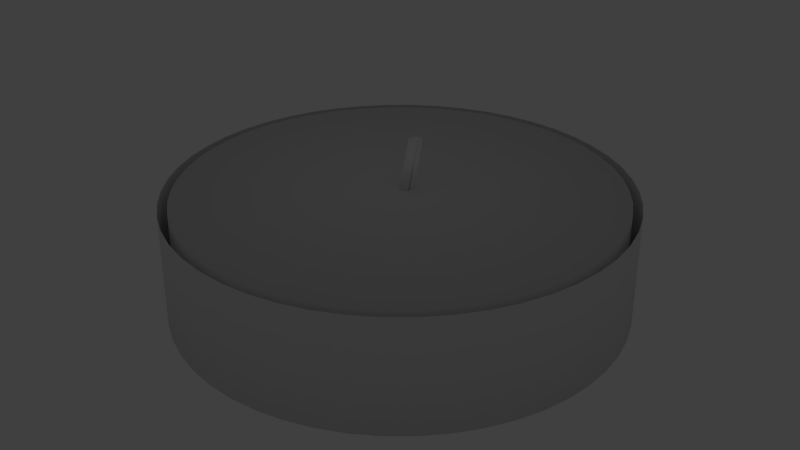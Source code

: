 # Source: candle.blend  (saved by Blender 2.68.0; exported with 4.5.12 LTS)
import bpy
from mathutils import Matrix  # noqa: F401  (used for matrix-valued properties, if any)

bpy.ops.wm.read_factory_settings(use_empty=True)
scene = bpy.context.scene
scene.name = 'Scene'

# ---- collections
col_collection_1 = bpy.data.collections.new('Collection 1'); scene.collection.children.link(col_collection_1)

# ---- materials (node trees are filled in below, after node groups)
mat_kalup = bpy.data.materials.new('Kalup')
mat_kalup.alpha_threshold = 0.0
mat_kalup.use_transparent_shadow = False
mat_kalup.preview_render_type = 'FLAT'
mat_kalup.roughness = 0.5
mat_kalup.line_color = (0.0, 0.0, 0.0, 1.0)
mat_fitilj_003 = bpy.data.materials.new('fitilj.003')
mat_fitilj_003.alpha_threshold = 0.0
mat_fitilj_003.use_transparent_shadow = False
mat_fitilj_003.diffuse_color = (1.0, 1.0, 1.0, 1.0)
mat_fitilj_003.roughness = 0.5
mat_fitilj_003.specular_intensity = 0.0
mat_fitilj_003.line_color = (0.0, 0.0, 0.0, 1.0)
mat_material = bpy.data.materials.new('Material')
mat_material.alpha_threshold = 0.0
mat_material.use_transparent_shadow = False
mat_material.roughness = 0.5
mat_material.line_color = (0.0, 0.0, 0.0, 1.0)

# ---- material node trees

# ---- world
world_world = bpy.data.worlds.new('World'); scene.world = world_world
world_world.color = (0.05088, 0.05088, 0.05088)
world_world.use_sun_shadow = False
world_world.sun_shadow_jitter_overblur = 0.0
world_world.cycles.sampling_method = 'MANUAL'
world_world.cycles.sample_map_resolution = 256

# ---- lights
light_lamp_001 = bpy.data.lights.new('Lamp.001', 'POINT')
light_lamp_001.transmission_factor = 0.0
light_lamp_001.cutoff_distance = 30.0
light_lamp_001.energy = 100.0
light_lamp_001.shadow_buffer_clip_start = 1.001
light_lamp_001.shadow_soft_size = 0.1
light_lamp_001.shadow_maximum_resolution = 0.006
light_lamp_001.use_absolute_resolution = True
light_lamp_001.cycles.use_multiple_importance_sampling = False

# ---- meshes
me_cylinder_002 = bpy.data.meshes.new('Cylinder.002')
me_cylinder_002.from_pydata([(0.0, 1.0, -0.5176), (0.0, 1.0, -0.01622), (0.1253, 0.9921, -0.5176), (0.1253, 0.9921, -0.01622), (0.2487, 0.9686, -0.5176), (0.2487, 0.9686, -0.01622), (0.3681, 0.9298, -0.5176), (0.3681, 0.9298, -0.01622), (0.4818, 0.8763, -0.5176), (0.4818, 0.8763, -0.01622), (0.5878, 0.809, -0.5176), (0.5878, 0.809, -0.01622), (0.6845, 0.729, -0.5176), (0.6845, 0.729, -0.01622), (0.7705, 0.6374, -0.5176), (0.7705, 0.6374, -0.01622), (0.8443, 0.5358, -0.5176), (0.8443, 0.5358, -0.01622), (0.9048, 0.4258, -0.5176), (0.9048, 0.4258, -0.01622), (0.9511, 0.309, -0.5176), (0.9511, 0.309, -0.01622), (0.9823, 0.1874, -0.5176), (0.9823, 0.1874, -0.01622), (0.998, 0.06279, -0.5176), (0.998, 0.06279, -0.01622), (0.998, -0.06279, -0.5176), (0.998, -0.06279, -0.01622), (0.9823, -0.1874, -0.5176), (0.9823, -0.1874, -0.01622), (0.9511, -0.309, -0.5176), (0.9511, -0.309, -0.01622), (0.9048, -0.4258, -0.5176), (0.9048, -0.4258, -0.01622), (0.8443, -0.5358, -0.5176), (0.8443, -0.5358, -0.01622), (0.7705, -0.6374, -0.5176), (0.7705, -0.6374, -0.01622), (0.6845, -0.729, -0.5176), (0.6845, -0.729, -0.01622), (0.5878, -0.809, -0.5176), (0.5878, -0.809, -0.01622), (0.4818, -0.8763, -0.5176), (0.4818, -0.8763, -0.01622), (0.3681, -0.9298, -0.5176), (0.3681, -0.9298, -0.01622), (0.2487, -0.9686, -0.5176), (0.2487, -0.9686, -0.01622), (0.1253, -0.9921, -0.5176), (0.1253, -0.9921, -0.01622), (-8.027e-07, -1.0, -0.5176), (-8.027e-07, -1.0, -0.01622), (-0.1253, -0.9921, -0.5176), (-0.1253, -0.9921, -0.01622), (-0.2487, -0.9686, -0.5176), (-0.2487, -0.9686, -0.01622), (-0.3681, -0.9298, -0.5176), (-0.3681, -0.9298, -0.01622), (-0.4818, -0.8763, -0.5176), (-0.4818, -0.8763, -0.01622), (-0.5878, -0.809, -0.5176), (-0.5878, -0.809, -0.01622), (-0.6845, -0.729, -0.5176), (-0.6845, -0.729, -0.01622), (-0.7705, -0.6374, -0.5176), (-0.7705, -0.6374, -0.01622), (-0.8443, -0.5358, -0.5176), (-0.8443, -0.5358, -0.01622), (-0.9048, -0.4258, -0.5176), (-0.9048, -0.4258, -0.01622), (-0.9511, -0.309, -0.5176), (-0.9511, -0.309, -0.01622), (-0.9823, -0.1874, -0.5176), (-0.9823, -0.1874, -0.01622), (-0.998, -0.06279, -0.5176), (-0.998, -0.06279, -0.01622), (-0.998, 0.06279, -0.5176), (-0.998, 0.06279, -0.01622), (-0.9823, 0.1874, -0.5176), (-0.9823, 0.1874, -0.01622), (-0.9511, 0.309, -0.5176), (-0.9511, 0.309, -0.01622), (-0.9048, 0.4258, -0.5176), (-0.9048, 0.4258, -0.01622), (-0.8443, 0.5358, -0.5176), (-0.8443, 0.5358, -0.01622), (-0.7705, 0.6374, -0.5176), (-0.7705, 0.6374, -0.01622), (-0.6845, 0.729, -0.5176), (-0.6845, 0.729, -0.01622), (-0.5878, 0.809, -0.5176), (-0.5878, 0.809, -0.01622), (-0.4818, 0.8763, -0.5176), (-0.4818, 0.8763, -0.01622), (-0.3681, 0.9298, -0.5176), (-0.3681, 0.9298, -0.01622), (-0.2487, 0.9686, -0.5176), (-0.2487, 0.9686, -0.01622), (-0.1253, 0.9921, -0.5176), (-0.1253, 0.9921, -0.01622)], [], [(0, 1, 3, 2), (2, 3, 5, 4), (4, 5, 7, 6), (6, 7, 9, 8), (8, 9, 11, 10), (10, 11, 13, 12), (12, 13, 15, 14), (14, 15, 17, 16), (16, 17, 19, 18), (18, 19, 21, 20), (20, 21, 23, 22), (22, 23, 25, 24), (24, 25, 27, 26), (26, 27, 29, 28), (28, 29, 31, 30), (30, 31, 33, 32), (32, 33, 35, 34), (34, 35, 37, 36), (36, 37, 39, 38), (38, 39, 41, 40), (40, 41, 43, 42), (42, 43, 45, 44), (44, 45, 47, 46), (46, 47, 49, 48), (48, 49, 51, 50), (50, 51, 53, 52), (52, 53, 55, 54), (54, 55, 57, 56), (56, 57, 59, 58), (58, 59, 61, 60), (60, 61, 63, 62), (62, 63, 65, 64), (64, 65, 67, 66), (66, 67, 69, 68), (68, 69, 71, 70), (70, 71, 73, 72), (72, 73, 75, 74), (74, 75, 77, 76), (76, 77, 79, 78), (78, 79, 81, 80), (80, 81, 83, 82), (82, 83, 85, 84), (84, 85, 87, 86), (86, 87, 89, 88), (88, 89, 91, 90), (90, 91, 93, 92), (92, 93, 95, 94), (94, 95, 97, 96), (98, 99, 1, 0), (96, 97, 99, 98), (0, 2, 4, 6, 8, 10, 12, 14, 16, 18, 20, 22, 24, 26, 28, 30, 32, 34, 36, 38, 40, 42, 44, 46, 48, 50, 52, 54, 56, 58, 60, 62, 64, 66, 68, 70, 72, 74, 76, 78, 80, 82, 84, 86, 88, 90, 92, 94, 96, 98)])
me_cylinder_002.polygons.foreach_set('use_smooth', [True] * 51)
me_cylinder_002.materials.append(mat_kalup)
me_cylinder_002.use_remesh_preserve_volume = False
me_cylinder_002.use_remesh_preserve_attributes = False
me_cylinder_002.use_mirror_vertex_groups = False
me_cylinder_002.update()
me_cylinder_008 = bpy.data.meshes.new('Cylinder.008')
me_cylinder_008.from_pydata([(0.0, 1.0, -1.0), (-1.7, 5.051, 4.599), (0.06279, 0.998, -1.0), (-1.637, 5.049, 4.599), (0.1253, 0.9921, -1.0), (-1.574, 5.043, 4.599), (0.1874, 0.9823, -1.0), (-1.512, 5.034, 4.599), (0.2487, 0.9686, -1.0), (-1.451, 5.02, 4.599), (0.309, 0.9511, -1.0), (-1.391, 5.002, 4.599), (0.3681, 0.9298, -1.0), (-1.331, 4.981, 4.599), (0.4258, 0.9048, -1.0), (-1.274, 4.956, 4.599), (0.4818, 0.8763, -1.0), (-1.218, 4.928, 4.599), (0.5358, 0.8443, -1.0), (-1.164, 4.896, 4.599), (0.5878, 0.809, -1.0), (-1.112, 4.86, 4.599), (0.6374, 0.7705, -1.0), (-1.062, 4.822, 4.599), (0.6845, 0.729, -1.0), (-1.015, 4.78, 4.599), (0.729, 0.6845, -1.0), (-0.9706, 4.736, 4.599), (0.7705, 0.6374, -1.0), (-0.9291, 4.689, 4.599), (0.809, 0.5878, -1.0), (-0.8906, 4.639, 4.599), (0.8443, 0.5358, -1.0), (-0.8553, 4.587, 4.599), (0.8763, 0.4818, -1.0), (-0.8233, 4.533, 4.599), (0.9048, 0.4258, -1.0), (-0.7948, 4.477, 4.599), (0.9298, 0.3681, -1.0), (-0.7698, 4.419, 4.599), (0.9511, 0.309, -1.0), (-0.7485, 4.36, 4.599), (0.9686, 0.2487, -1.0), (-0.731, 4.3, 4.599), (0.9823, 0.1874, -1.0), (-0.7173, 4.239, 4.599), (0.9921, 0.1253, -1.0), (-0.7075, 4.177, 4.599), (0.998, 0.06279, -1.0), (-0.7016, 4.114, 4.599), (1.0, -4.013e-07, -1.0), (-0.6996, 4.051, 4.599), (0.998, -0.06279, -1.0), (-0.7016, 3.988, 4.599), (0.9921, -0.1253, -1.0), (-0.7075, 3.926, 4.599), (0.9823, -0.1874, -1.0), (-0.7173, 3.864, 4.599), (0.9686, -0.2487, -1.0), (-0.731, 3.803, 4.599), (0.9511, -0.309, -1.0), (-0.7485, 3.742, 4.599), (0.9298, -0.3681, -1.0), (-0.7698, 3.683, 4.599), (0.9048, -0.4258, -1.0), (-0.7948, 3.625, 4.599), (0.8763, -0.4818, -1.0), (-0.8233, 3.569, 4.599), (0.8443, -0.5358, -1.0), (-0.8553, 3.515, 4.599), (0.809, -0.5878, -1.0), (-0.8731, 3.689, 4.577), (0.7705, -0.6374, -1.0), (-0.9291, 3.414, 4.599), (0.729, -0.6845, -1.0), (-0.9706, 3.367, 4.599), (0.6845, -0.729, -1.0), (-1.015, 3.322, 4.599), (0.6374, -0.7705, -1.0), (-1.062, 3.281, 4.599), (0.5878, -0.809, -1.0), (-1.112, 3.242, 4.599), (0.5358, -0.8443, -1.0), (-1.164, 3.207, 4.599), (0.4818, -0.8763, -1.0), (-1.218, 3.175, 4.599), (0.4258, -0.9048, -1.0), (-1.274, 3.146, 4.599), (0.3681, -0.9298, -1.0), (-1.331, 3.121, 4.599), (0.309, -0.9511, -1.0), (-1.391, 3.1, 4.599), (0.2487, -0.9686, -1.0), (-1.451, 3.083, 4.599), (0.1874, -0.9823, -1.0), (-1.512, 3.069, 4.599), (0.1253, -0.9921, -1.0), (-1.574, 3.059, 4.599), (0.06279, -0.998, -1.0), (-1.637, 3.053, 4.599), (-1.041e-06, -1.0, -1.0), (-1.7, 3.051, 4.599), (-0.06279, -0.998, -1.0), (-1.762, 3.053, 4.599), (-0.1253, -0.9921, -1.0), (-1.825, 3.059, 4.599), (-0.1874, -0.9823, -1.0), (-1.887, 3.069, 4.599), (-0.2487, -0.9686, -1.0), (-1.948, 3.083, 4.599), (-0.309, -0.9511, -1.0), (-2.009, 3.1, 4.599), (-0.3681, -0.9298, -1.0), (-2.068, 3.121, 4.599), (-0.4258, -0.9048, -1.0), (-2.125, 3.146, 4.599), (-0.4818, -0.8763, -1.0), (-2.181, 3.175, 4.599), (-0.5358, -0.8443, -1.0), (-2.235, 3.207, 4.599), (-0.5878, -0.809, -1.0), (-2.287, 3.242, 4.599), (-0.6374, -0.7705, -1.0), (-2.337, 3.281, 4.599), (-0.6845, -0.729, -1.0), (-2.384, 3.322, 4.599), (-0.729, -0.6845, -1.0), (-2.429, 3.367, 4.599), (-0.7705, -0.6374, -1.0), (-2.47, 3.414, 4.599), (-0.809, -0.5878, -1.0), (-2.509, 3.463, 4.599), (-0.8443, -0.5358, -1.0), (-2.544, 3.515, 4.599), (-0.8763, -0.4818, -1.0), (-2.576, 3.569, 4.599), (-0.9048, -0.4258, -1.0), (-2.604, 3.625, 4.599), (-0.9298, -0.3681, -1.0), (-2.629, 3.683, 4.599), (-0.9511, -0.309, -1.0), (-2.651, 3.742, 4.599), (-0.9686, -0.2487, -1.0), (-2.668, 3.803, 4.599), (-0.9823, -0.1874, -1.0), (-2.682, 3.864, 4.599), (-0.9921, -0.1253, -1.0), (-2.692, 3.926, 4.599), (-0.998, -0.06279, -1.0), (-2.698, 3.988, 4.599), (-1.0, 1.442e-06, -1.0), (-2.7, 4.051, 4.599), (-0.998, 0.06279, -1.0), (-2.698, 4.114, 4.599), (-0.9921, 0.1253, -1.0), (-2.692, 4.177, 4.599), (-0.9823, 0.1874, -1.0), (-2.682, 4.239, 4.599), (-0.9686, 0.2487, -1.0), (-2.668, 4.3, 4.599), (-0.9511, 0.309, -1.0), (-2.651, 4.36, 4.599), (-0.9298, 0.3681, -1.0), (-2.629, 4.419, 4.599), (-0.9048, 0.4258, -1.0), (-2.604, 4.477, 4.599), (-0.8763, 0.4818, -1.0), (-2.576, 4.533, 4.599), (-0.8443, 0.5358, -1.0), (-2.544, 4.587, 4.599), (-0.809, 0.5878, -1.0), (-2.509, 4.639, 4.599), (-0.7705, 0.6374, -1.0), (-2.47, 4.689, 4.599), (-0.729, 0.6845, -1.0), (-2.429, 4.736, 4.599), (-0.6845, 0.729, -1.0), (-2.384, 4.78, 4.599), (-0.6374, 0.7705, -1.0), (-2.337, 4.822, 4.599), (-0.5878, 0.809, -1.0), (-2.287, 4.86, 4.599), (-0.5358, 0.8443, -1.0), (-2.235, 4.896, 4.599), (-0.4818, 0.8763, -1.0), (-2.181, 4.928, 4.599), (-0.4258, 0.9048, -1.0), (-2.125, 4.956, 4.599), (-0.3681, 0.9298, -1.0), (-2.068, 4.981, 4.599), (-0.309, 0.9511, -1.0), (-2.009, 5.002, 4.599), (-0.2487, 0.9686, -1.0), (-1.948, 5.02, 4.599), (-0.1874, 0.9823, -1.0), (-1.887, 5.034, 4.599), (-0.1253, 0.9921, -1.0), (-1.825, 5.043, 4.599), (-0.06279, 0.998, -1.0), (-1.762, 5.049, 4.599), (-0.2664, -32.24, -0.9505), (-0.2664, -32.24, -16.59), (-4.175, -32.0, -0.9505), (-4.175, -32.0, -16.59), (-8.023, -31.26, -0.9505), (-8.023, -31.26, -16.59), (-11.75, -30.05, -0.9505), (-11.75, -30.05, -16.59), (-15.29, -28.39, -0.9505), (-15.29, -28.39, -16.59), (-18.6, -26.29, -0.9505), (-18.6, -26.29, -16.59), (-21.62, -23.79, -0.9505), (-21.62, -23.79, -16.59), (-24.3, -20.94, -0.9505), (-24.3, -20.94, -16.59), (-26.6, -17.77, -0.9505), (-26.6, -17.77, -16.59), (-28.49, -14.34, -0.9505), (-28.49, -14.34, -16.59), (-29.93, -10.69, -0.9505), (-29.93, -10.69, -16.59), (-30.9, -6.9, -0.9505), (-30.9, -6.9, -16.59), (-31.39, -3.014, -0.9505), (-31.39, -3.014, -16.59), (-31.39, 0.9024, -0.9505), (-31.39, 0.9024, -16.59), (-30.9, 4.788, -0.9505), (-30.9, 4.788, -16.59), (-29.93, 8.582, -0.9505), (-29.93, 8.582, -16.59), (-28.49, 12.22, -0.9505), (-28.49, 12.22, -16.59), (-26.6, 15.66, -0.9505), (-26.6, 15.66, -16.59), (-24.3, 18.82, -0.9505), (-24.3, 18.82, -16.59), (-21.62, 21.68, -0.9505), (-21.62, 21.68, -16.59), (-18.6, 24.18, -0.9505), (-18.6, 24.18, -16.59), (-15.29, 26.27, -0.9505), (-15.29, 26.27, -16.59), (-11.75, 27.94, -0.9505), (-11.75, 27.94, -16.59), (-8.023, 29.15, -0.9505), (-8.023, 29.15, -16.59), (-4.175, 29.89, -0.9505), (-4.175, 29.89, -16.59), (-0.2664, 30.13, -0.9505), (-0.2664, 30.13, -16.59), (3.643, 29.89, -0.9505), (3.643, 29.89, -16.59), (7.49, 29.15, -0.9505), (7.49, 29.15, -16.59), (11.21, 27.94, -0.9505), (11.21, 27.94, -16.59), (14.76, 26.27, -0.9505), (14.76, 26.27, -16.59), (18.07, 24.18, -0.9505), (18.07, 24.18, -16.59), (21.08, 21.68, -0.9505), (21.08, 21.68, -16.59), (23.76, 18.82, -0.9505), (23.76, 18.82, -16.59), (26.07, 15.66, -0.9505), (26.07, 15.66, -16.59), (27.95, 12.22, -0.9505), (27.95, 12.22, -16.59), (29.4, 8.582, -0.9505), (29.4, 8.582, -16.59), (30.37, 4.788, -0.9505), (30.37, 4.788, -16.59), (30.86, 0.9023, -0.9505), (30.86, 0.9023, -16.59), (30.86, -3.014, -0.9505), (30.86, -3.014, -16.59), (30.37, -6.9, -0.9505), (30.37, -6.9, -16.59), (29.4, -10.69, -0.9505), (29.4, -10.69, -16.59), (27.95, -14.34, -0.9505), (27.95, -14.34, -16.59), (26.07, -17.77, -0.9505), (26.07, -17.77, -16.59), (23.76, -20.94, -0.9505), (23.76, -20.94, -16.59), (21.08, -23.79, -0.9505), (21.08, -23.79, -16.59), (18.07, -26.29, -0.9505), (18.07, -26.29, -16.59), (14.76, -28.39, -0.9505), (14.76, -28.39, -16.59), (11.21, -30.05, -0.9505), (11.21, -30.05, -16.59), (7.49, -31.26, -0.9505), (7.49, -31.26, -16.59), (3.642, -32.0, -0.9505), (3.642, -32.0, -16.59)], [], [(0, 1, 3, 2), (2, 3, 5, 4), (4, 5, 7, 6), (6, 7, 9, 8), (8, 9, 11, 10), (10, 11, 13, 12), (12, 13, 15, 14), (14, 15, 17, 16), (16, 17, 19, 18), (18, 19, 21, 20), (20, 21, 23, 22), (22, 23, 25, 24), (24, 25, 27, 26), (26, 27, 29, 28), (28, 29, 31, 30), (30, 31, 33, 32), (32, 33, 35, 34), (34, 35, 37, 36), (36, 37, 39, 38), (38, 39, 41, 40), (40, 41, 43, 42), (42, 43, 45, 44), (44, 45, 47, 46), (46, 47, 49, 48), (48, 49, 51, 50), (50, 51, 53, 52), (52, 53, 55, 54), (54, 55, 57, 56), (56, 57, 59, 58), (58, 59, 61, 60), (60, 61, 63, 62), (62, 63, 65, 64), (64, 65, 67, 66), (66, 67, 69, 68), (68, 69, 71, 70), (70, 71, 73, 72), (72, 73, 75, 74), (74, 75, 77, 76), (76, 77, 79, 78), (78, 79, 81, 80), (80, 81, 83, 82), (82, 83, 85, 84), (84, 85, 87, 86), (86, 87, 89, 88), (88, 89, 91, 90), (90, 91, 93, 92), (92, 93, 95, 94), (94, 95, 97, 96), (96, 97, 99, 98), (98, 99, 101, 100), (100, 101, 103, 102), (102, 103, 105, 104), (104, 105, 107, 106), (106, 107, 109, 108), (108, 109, 111, 110), (110, 111, 113, 112), (112, 113, 115, 114), (114, 115, 117, 116), (116, 117, 119, 118), (118, 119, 121, 120), (120, 121, 123, 122), (122, 123, 125, 124), (124, 125, 127, 126), (126, 127, 129, 128), (128, 129, 131, 130), (130, 131, 133, 132), (132, 133, 135, 134), (134, 135, 137, 136), (136, 137, 139, 138), (138, 139, 141, 140), (140, 141, 143, 142), (142, 143, 145, 144), (144, 145, 147, 146), (146, 147, 149, 148), (148, 149, 151, 150), (150, 151, 153, 152), (152, 153, 155, 154), (154, 155, 157, 156), (156, 157, 159, 158), (158, 159, 161, 160), (160, 161, 163, 162), (162, 163, 165, 164), (164, 165, 167, 166), (166, 167, 169, 168), (168, 169, 171, 170), (170, 171, 173, 172), (172, 173, 175, 174), (174, 175, 177, 176), (176, 177, 179, 178), (178, 179, 181, 180), (180, 181, 183, 182), (182, 183, 185, 184), (184, 185, 187, 186), (186, 187, 189, 188), (188, 189, 191, 190), (190, 191, 193, 192), (192, 193, 195, 194), (194, 195, 197, 196), (3, 1, 199, 197, 195, 193, 191, 189, 187, 185, 183, 181, 179, 177, 175, 173, 171, 169, 167, 165, 163, 161, 159, 157, 155, 153, 151, 149, 147, 145, 143, 141, 139, 137, 135, 133, 131, 129, 127, 125, 123, 121, 119, 117, 115, 113, 111, 109, 107, 105, 103, 101, 99, 97, 95, 93, 91, 89, 87, 85, 83, 81, 79, 77, 75, 73, 71, 69, 67, 65, 63, 61, 59, 57, 55, 53, 51, 49, 47, 45, 43, 41, 39, 37, 35, 33, 31, 29, 27, 25, 23, 21, 19, 17, 15, 13, 11, 9, 7, 5), (198, 199, 1, 0), (196, 197, 199, 198), (0, 2, 4, 6, 8, 10, 12, 14, 16, 18, 20, 22, 24, 26, 28, 30, 32, 34, 36, 38, 40, 42, 44, 46, 48, 50, 52, 54, 56, 58, 60, 62, 64, 66, 68, 70, 72, 74, 76, 78, 80, 82, 84, 86, 88, 90, 92, 94, 96, 98, 100, 102, 104, 106, 108, 110, 112, 114, 116, 118, 120, 122, 124, 126, 128, 130, 132, 134, 136, 138, 140, 142, 144, 146, 148, 150, 152, 154, 156, 158, 160, 162, 164, 166, 168, 170, 172, 174, 176, 178, 180, 182, 184, 186, 188, 190, 192, 194, 196, 198), (200, 201, 203, 202), (202, 203, 205, 204), (204, 205, 207, 206), (206, 207, 209, 208), (208, 209, 211, 210), (210, 211, 213, 212), (212, 213, 215, 214), (214, 215, 217, 216), (216, 217, 219, 218), (218, 219, 221, 220), (220, 221, 223, 222), (222, 223, 225, 224), (224, 225, 227, 226), (226, 227, 229, 228), (228, 229, 231, 230), (230, 231, 233, 232), (232, 233, 235, 234), (234, 235, 237, 236), (236, 237, 239, 238), (238, 239, 241, 240), (240, 241, 243, 242), (242, 243, 245, 244), (244, 245, 247, 246), (246, 247, 249, 248), (248, 249, 251, 250), (250, 251, 253, 252), (252, 253, 255, 254), (254, 255, 257, 256), (256, 257, 259, 258), (258, 259, 261, 260), (260, 261, 263, 262), (262, 263, 265, 264), (264, 265, 267, 266), (266, 267, 269, 268), (268, 269, 271, 270), (270, 271, 273, 272), (272, 273, 275, 274), (274, 275, 277, 276), (276, 277, 279, 278), (278, 279, 281, 280), (280, 281, 283, 282), (282, 283, 285, 284), (284, 285, 287, 286), (286, 287, 289, 288), (288, 289, 291, 290), (290, 291, 293, 292), (292, 293, 295, 294), (294, 295, 297, 296), (203, 201, 299, 297, 295, 293, 291, 289, 287, 285, 283, 281, 279, 277, 275, 273, 271, 269, 267, 265, 263, 261, 259, 257, 255, 253, 251, 249, 247, 245, 243, 241, 239, 237, 235, 233, 231, 229, 227, 225, 223, 221, 219, 217, 215, 213, 211, 209, 207, 205), (298, 299, 201, 200), (296, 297, 299, 298), (200, 202, 204, 206, 208, 210, 212, 214, 216, 218, 220, 222, 224, 226, 228, 230, 232, 234, 236, 238, 240, 242, 244, 246, 248, 250, 252, 254, 256, 258, 260, 262, 264, 266, 268, 270, 272, 274, 276, 278, 280, 282, 284, 286, 288, 290, 292, 294, 296, 298)])
me_cylinder_008.polygons.foreach_set('use_smooth', [True] * 154)
me_cylinder_008.polygons.foreach_set('material_index', [0, 0, 0, 0, 0, 0, 0, 0, 0, 0, 0, 0, 0, 0, 0, 0, 0, 0, 0, 0, 0, 0, 0, 0, 0, 0, 0, 0, 0, 0, 0, 0, 0, 0, 0, 0, 0, 0, 0, 0, 0, 0, 0, 0, 0, 0, 0, 0, 0, 0, 0, 0, 0, 0, 0, 0, 0, 0, 0, 0, 0, 0, 0, 0, 0, 0, 0, 0, 0, 0, 0, 0, 0, 0, 0, 0, 0, 0, 0, 0, 0, 0, 0, 0, 0, 0, 0, 0, 0, 0, 0, 0, 0, 0, 0, 0, 0, 0, 0, 0, 0, 0, 1, 1, 1, 1, 1, 1, 1, 1, 1, 1, 1, 1, 1, 1, 1, 1, 1, 1, 1, 1, 1, 1, 1, 1, 1, 1, 1, 1, 1, 1, 1, 1, 1, 1, 1, 1, 1, 1, 1, 1, 1, 1, 1, 1, 1, 1, 1, 1, 1, 1, 1, 1])
me_cylinder_008.materials.append(mat_fitilj_003)
me_cylinder_008.materials.append(mat_material)
me_cylinder_008.use_remesh_preserve_volume = False
me_cylinder_008.use_remesh_preserve_attributes = False
me_cylinder_008.use_mirror_vertex_groups = False
me_cylinder_008.update()

# ---- objects
ob_lamp_001 = bpy.data.objects.new('Lamp.001', light_lamp_001)
ob_cylinder_004 = bpy.data.objects.new('Cylinder.004', me_cylinder_002)
ob_cylinder_008 = bpy.data.objects.new('Cylinder.008', me_cylinder_008)

# ---- transforms, parenting, visibility, modifiers, constraints
ob_lamp_001.location = (-50.67, 1.005, 5.892)
ob_lamp_001.rotation_euler = (0.6503, 0.05522, 1.866)
ob_lamp_001.lock_rotations_4d = False
ob_lamp_001.empty_display_type = 'ARROWS'
ob_lamp_001.color = (0.0, 0.0, 0.0, 0.0)
ob_lamp_001.lineart.crease_threshold = 0.0
ob_cylinder_004.location = (0.5585, 0.08221, 0.9908)
ob_cylinder_004.lineart.crease_threshold = 0.0
ob_cylinder_008.location = (0.5754, 0.1044, 1.013)
ob_cylinder_008.scale = (0.03066, 0.03066, 0.03066)
ob_cylinder_008.lineart.crease_threshold = 0.0

# ---- collection membership
col_collection_1.objects.link(ob_lamp_001)
col_collection_1.objects.link(ob_cylinder_004)
col_collection_1.objects.link(ob_cylinder_008)

# ---- scene / render settings (as saved in the file)
scene.frame_start = 1; scene.frame_end = 250; scene.frame_set(0)
scene.render.engine = 'BLENDER_EEVEE_NEXT'
scene.render.image_settings.color_mode = 'RGB'
scene.render.image_settings.compression = 90
scene.render.resolution_percentage = 50
scene.render.dither_intensity = 0.0
scene.cycles.use_denoising = False
scene.cycles.samples = 10
scene.cycles.sampling_pattern = 'TABULATED_SOBOL'
scene.cycles.light_sampling_threshold = 0.0
scene.cycles.use_adaptive_sampling = False
scene.cycles.use_light_tree = False
scene.cycles.blur_glossy = 0.0
scene.cycles.volume_bounces = 1
scene.cycles.pixel_filter_type = 'GAUSSIAN'
scene.cycles.sample_clamp_indirect = 0.0
scene.view_settings.view_transform = 'Standard'
bpy.context.view_layer.update()

# ---- added for rendering (the .blend has no active camera): camera
cam_auto = bpy.data.cameras.new('AutoCamera')
cam_auto.lens = 50.0
cam_auto.sensor_width = 36.0
cam_auto.clip_end = 1000.0
ob_auto_camera = bpy.data.objects.new('AutoCamera', cam_auto)
scene.collection.objects.link(ob_auto_camera)
ob_auto_camera.location = (3.24762, -3.14479, 2.9649)
ob_auto_camera.rotation_euler = (1.09748, -7.21219e-08, 0.694738)
scene.camera = ob_auto_camera
bpy.context.view_layer.update()
